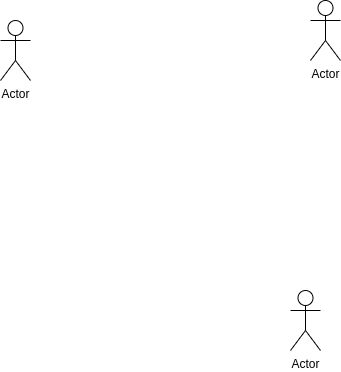

The diagram above was exported from draw.io. Its source (the exported page's mxGraphModel, read from the mxfile embedded in the PNG):
<mxGraphModel dx="1422" dy="788" grid="1" gridSize="10" guides="1" tooltips="1" connect="1" arrows="1" fold="1" page="1" pageScale="1" pageWidth="1169" pageHeight="826" background="#ffffff" math="0" shadow="0">
  <root>
    <mxCell id="0" />
    <mxCell id="1" parent="0" />
    <mxCell id="HAEk__cp04h79xeZJNcw-4" value="Actor" style="shape=umlActor;verticalLabelPosition=bottom;verticalAlign=top;html=1;outlineConnect=0;" vertex="1" parent="1">
      <mxGeometry x="280" y="250" width="30" height="60" as="geometry" />
    </mxCell>
    <mxCell id="HAEk__cp04h79xeZJNcw-5" value="Actor" style="shape=umlActor;verticalLabelPosition=bottom;verticalAlign=top;html=1;outlineConnect=0;" vertex="1" parent="1">
      <mxGeometry x="590" y="230" width="30" height="60" as="geometry" />
    </mxCell>
    <mxCell id="HAEk__cp04h79xeZJNcw-6" value="Actor" style="shape=umlActor;verticalLabelPosition=bottom;verticalAlign=top;html=1;outlineConnect=0;" vertex="1" parent="1">
      <mxGeometry x="570" y="520" width="30" height="60" as="geometry" />
    </mxCell>
  </root>
</mxGraphModel>